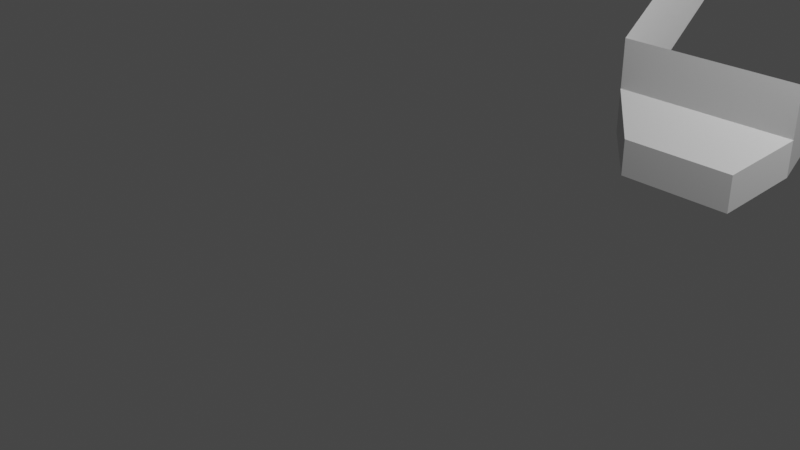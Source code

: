 # Source: component2.blend  (saved by Blender 3.2.14; exported with 4.5.12 LTS)
import bpy
from mathutils import Matrix  # noqa: F401  (used for matrix-valued properties, if any)

bpy.ops.wm.read_factory_settings(use_empty=True)
scene = bpy.context.scene
scene.name = 'Scene'

# ---- collections
col_collection = bpy.data.collections.new('Collection'); scene.collection.children.link(col_collection)

# ---- materials (node trees are filled in below, after node groups)
mat_material = bpy.data.materials.new('Material')
mat_material.alpha_threshold = 0.0
mat_material.use_transparent_shadow = False
mat_material.line_color = (0.0, 0.0, 0.0, 1.0)

# ---- material node trees
mat_material.use_nodes = True; mat_material.node_tree.nodes.clear()
_N = mat_material.node_tree.nodes; _L = mat_material.node_tree.links
n0 = _N.new('ShaderNodeOutputMaterial'); n0.name = 'Material Output'; n0.location = (300, 300)
n1 = _N.new('ShaderNodeBsdfPrincipled'); n1.name = 'Principled BSDF'; n1.location = (10, 300)
n1.distribution = 'GGX'
n1.subsurface_method = 'RANDOM_WALK_SKIN'
n1.inputs[2].default_value = 0.4
n1.inputs[3].default_value = 1.45
n1.inputs[27].default_value = (0.0, 0.0, 0.0, 1.0)
n1.inputs[28].default_value = 1.0
_L.new(n1.outputs[0], n0.inputs[0])
n0.is_active_output = True

# ---- world
world_world = bpy.data.worlds.new('World'); scene.world = world_world
world_world.use_nodes = True; world_world.node_tree.nodes.clear()
_N = world_world.node_tree.nodes; _L = world_world.node_tree.links
n0 = _N.new('ShaderNodeOutputWorld'); n0.name = 'World Output'; n0.location = (300, 300)
n1 = _N.new('ShaderNodeBackground'); n1.name = 'Background'; n1.location = (10, 300)
n1.inputs[0].default_value = (0.05088, 0.05088, 0.05088, 1.0)
_L.new(n1.outputs[0], n0.inputs[0])
n0.is_active_output = True
world_world.color = (0.05088, 0.05088, 0.05088)
world_world.use_sun_shadow = False
world_world.sun_shadow_jitter_overblur = 0.0

# ---- cameras
cam_camera = bpy.data.cameras.new('Camera')
cam_camera.clip_end = 100.0
cam_camera.ortho_scale = 7.314

# ---- lights
light_light = bpy.data.lights.new('Light', 'POINT')
light_light.transmission_factor = 0.0
light_light.energy = 1000.0
light_light.shadow_soft_size = 0.1
light_light.shadow_maximum_resolution = 0.006
light_light.use_absolute_resolution = True

# ---- meshes
me_cube_001 = bpy.data.meshes.new('Cube.001')
me_cube_001.from_pydata([(0.8163, -2.894, 1.0), (2.816, -1.0, 2.561), (0.8163, -1.0, 2.561), (2.816, -2.894, 1.0), (2.816, -2.899, 1.0), (2.45, -3.264, 0.6345), (0.8163, -2.899, 1.0), (1.182, -3.264, 0.6345), (0.8163, -2.894, 0.5149), (2.816, -2.683, 0.7892), (2.45, -3.264, 0.2234), (1.182, -3.264, 0.2255), (2.816, -2.422, 1.0), (0.8163, -1.0, 2.073), (0.8163, -2.899, 0.5108), (2.816, -2.899, 0.6156), (2.816, -1.0, 2.144), (0.8163, -2.304, 1.0), (2.816, -2.894, 0.6196), (2.816, -2.894, 1.548), (2.563, -1.253, 2.814), (0.8163, -1.578, 2.561), (2.816, -1.587, 2.561), (1.067, -1.25, 2.811), (0.8163, -2.894, 1.555)], [], [(3, 12, 16, 1, 22, 19), (0, 3, 19, 24), (1, 2, 23, 20), (2, 21, 23), (3, 0, 6, 4), (5, 10, 15, 4), (4, 6, 7, 5), (6, 14, 11, 7), (9, 12, 3), (15, 18, 3, 4), (16, 13, 2, 1), (13, 17, 0, 24, 21, 2), (18, 9, 3), (17, 8, 0), (11, 10, 5, 7), (20, 22, 1)])
_uv = me_cube_001.uv_layers.new(name='UVMap')
_uv.uv.foreach_set('vector', [0.625, 0.75, 0.625, 0.75, 0.625, 0.75, 0.625, 0.75, 0.625, 0.75, 0.625, 0.75, 0.625, 0.8388, 0.625, 0.75, 0.625, 0.75, 0.625, 0.8388, 0.625, 0.75, 0.7138, 0.75, 0.7026, 0.75, 0.6362, 0.75, 0.7138, 0.75, 0.7138, 0.75, 0.7026, 0.75, 0.625, 0.75, 0.625, 0.8388, 0.625, 0.8388, 0.625, 0.75, 0.5793, 0.7662, 0.5279, 0.7662, 0.577, 0.75, 0.625, 0.75, 0.625, 0.75, 0.625, 0.8388, 0.5793, 0.8225, 0.5793, 0.7662, 0.625, 0.8388, 0.5639, 0.8388, 0.5282, 0.8225, 0.5793, 0.8225, 0.5987, 0.75, 0.625, 0.75, 0.625, 0.75, 0.577, 0.75, 0.5774, 0.75, 0.625, 0.75, 0.625, 0.75, 0.625, 0.75, 0.7138, 0.75, 0.7138, 0.75, 0.625, 0.75, 0.625, 0.8388, 0.625, 0.8388, 0.625, 0.8388, 0.625, 0.8388, 0.625, 0.8388, 0.625, 0.8388, 0.5774, 0.75, 0.5987, 0.75, 0.625, 0.75, 0.625, 0.8388, 0.5644, 0.8388, 0.625, 0.8388, 0.5282, 0.8225, 0.5279, 0.7662, 0.5793, 0.7662, 0.5793, 0.8225, 0.6362, 0.75, 0.625, 0.75, 0.625, 0.75])
me_cube_001.materials.append(mat_material)
me_cube_001.use_mirror_vertex_groups = False
me_cube_001.update()

# ---- objects
ob_light = bpy.data.objects.new('Light', light_light)
ob_camera = bpy.data.objects.new('Camera', cam_camera)
ob_cube_001 = bpy.data.objects.new('Cube.001', me_cube_001)

# ---- transforms, parenting, visibility, modifiers, constraints
ob_light.location = (4.076, 1.005, 5.904)
ob_light.rotation_euler = (0.6503, 0.05522, 1.866)
ob_light.lock_rotations_4d = False
ob_light.empty_display_type = 'ARROWS'
ob_light.color = (0.0, 0.0, 0.0, 0.0)
ob_light.lineart.crease_threshold = 0.0
ob_camera.location = (7.359, -6.926, 4.958)
ob_camera.rotation_euler = (1.109, 0.0, 0.8149)
ob_camera.lock_rotations_4d = False
ob_camera.empty_display_type = 'ARROWS'
ob_camera.color = (0.0, 0.0, 0.0, 0.0)
ob_camera.display_type = 'WIRE'
ob_camera.lineart.crease_threshold = 0.0
ob_cube_001.location = (0.0, 5.355, 0.0)
ob_cube_001.lock_rotations_4d = False
ob_cube_001.empty_display_type = 'ARROWS'
ob_cube_001.lineart.crease_threshold = 0.0

# ---- collection membership
col_collection.objects.link(ob_light)
col_collection.objects.link(ob_camera)
col_collection.objects.link(ob_cube_001)

# ---- scene / render settings (as saved in the file)
scene.camera = ob_camera
scene.frame_start = 1; scene.frame_end = 250; scene.frame_set(1)
scene.render.engine = 'BLENDER_EEVEE_NEXT'
scene.cycles.sampling_pattern = 'TABULATED_SOBOL'
scene.cycles.use_light_tree = False
scene.view_settings.view_transform = 'Filmic'
bpy.context.view_layer.update()
